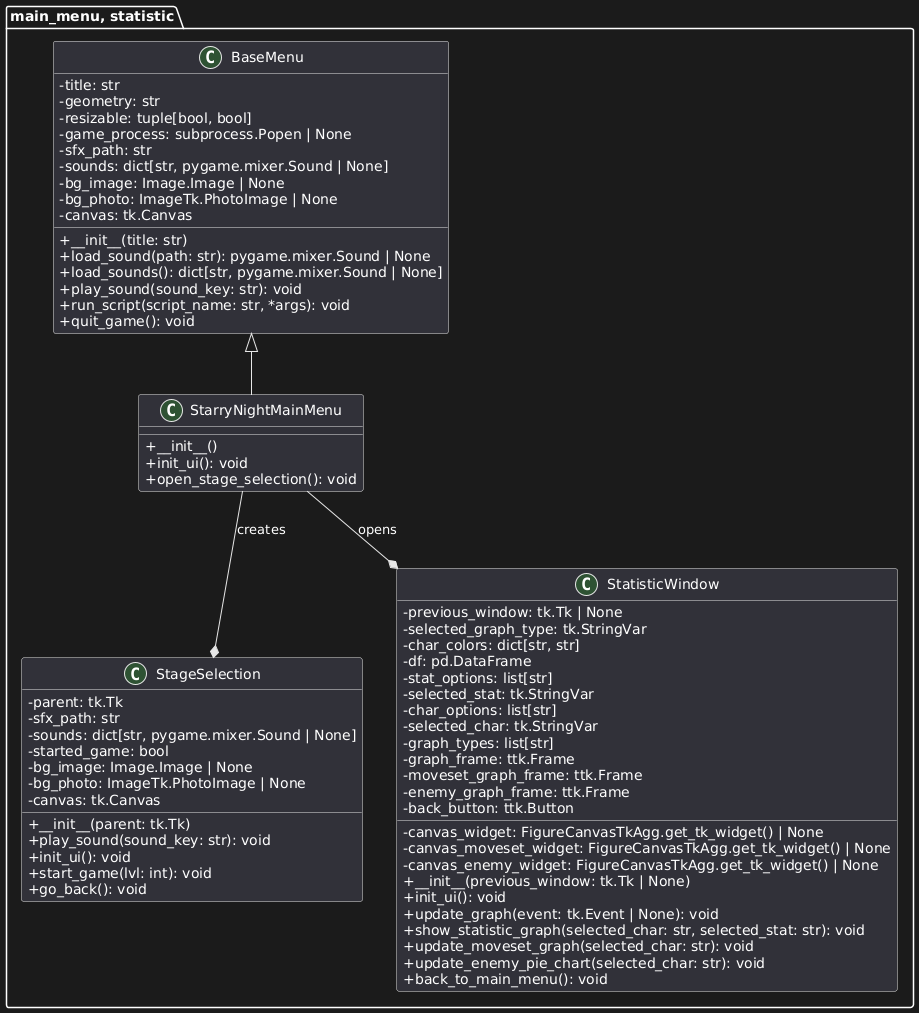

The diagram above was rendered by PlantUML. Its source (embedded in the PNG):
@startuml
skinparam classAttributeIconSize 0
skinparam classStereotypeFontSize 8
skinparam packageStereotypeFontSize 8
skinparam defaultFontName "Small Fonts"

package "main_menu, statistic" {
  class BaseMenu {
    - title: str
    - geometry: str
    - resizable: tuple[bool, bool]
    - game_process: subprocess.Popen | None
    - sfx_path: str
    - sounds: dict[str, pygame.mixer.Sound | None]
    - bg_image: Image.Image | None
    - bg_photo: ImageTk.PhotoImage | None
    - canvas: tk.Canvas

    + __init__(title: str)
    + load_sound(path: str): pygame.mixer.Sound | None
    + load_sounds(): dict[str, pygame.mixer.Sound | None]
    + play_sound(sound_key: str): void
    + run_script(script_name: str, *args): void
    + quit_game(): void
  }

  class StarryNightMainMenu extends BaseMenu {
    + __init__()
    + init_ui(): void
    + open_stage_selection(): void
  }

  class StageSelection{
    - parent: tk.Tk
    - sfx_path: str
    - sounds: dict[str, pygame.mixer.Sound | None]
    - started_game: bool
    - bg_image: Image.Image | None
    - bg_photo: ImageTk.PhotoImage | None
    - canvas: tk.Canvas

    + __init__(parent: tk.Tk)
    + play_sound(sound_key: str): void
    + init_ui(): void
    + start_game(lvl: int): void
    + go_back(): void
  }

  StarryNightMainMenu --* StageSelection : creates
  StarryNightMainMenu --* StatisticWindow : opens

  class StatisticWindow {
    - previous_window: tk.Tk | None
    - canvas_widget: FigureCanvasTkAgg.get_tk_widget() | None
    - canvas_moveset_widget: FigureCanvasTkAgg.get_tk_widget() | None
    - canvas_enemy_widget: FigureCanvasTkAgg.get_tk_widget() | None
    - selected_graph_type: tk.StringVar
    - char_colors: dict[str, str]
    - df: pd.DataFrame
    - stat_options: list[str]
    - selected_stat: tk.StringVar
    - char_options: list[str]
    - selected_char: tk.StringVar
    - graph_types: list[str]
    - graph_frame: ttk.Frame
    - moveset_graph_frame: ttk.Frame
    - enemy_graph_frame: ttk.Frame
    - back_button: ttk.Button

    + __init__(previous_window: tk.Tk | None)
    + init_ui(): void
    + update_graph(event: tk.Event | None): void
    + show_statistic_graph(selected_char: str, selected_stat: str): void
    + update_moveset_graph(selected_char: str): void
    + update_enemy_pie_chart(selected_char: str): void
    + back_to_main_menu(): void
  }

}
@enduml